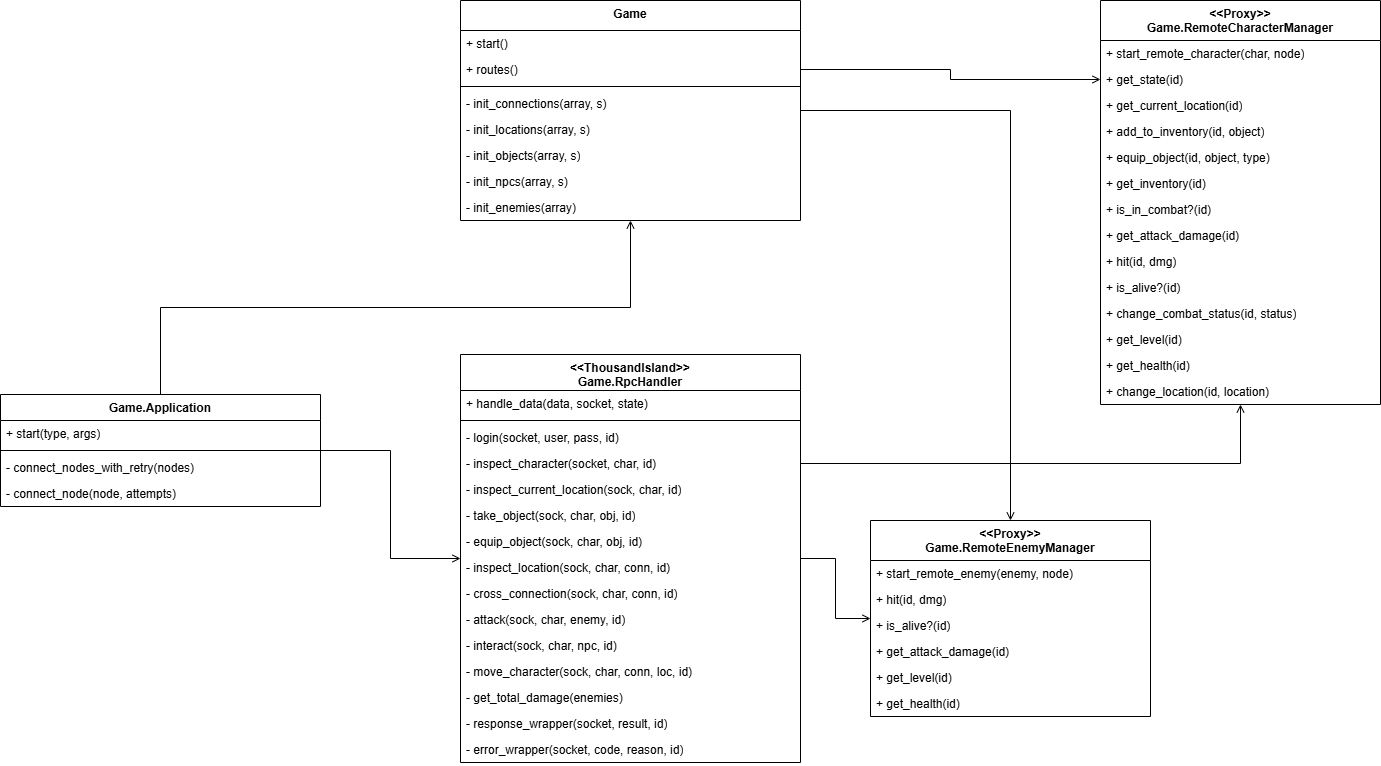

The diagram above was exported from draw.io. Its source (the exported page's mxGraphModel, read from the mxfile embedded in the PNG):
<mxGraphModel dx="3080" dy="841" grid="1" gridSize="10" guides="1" tooltips="1" connect="1" arrows="1" fold="1" page="1" pageScale="1" pageWidth="1654" pageHeight="1169" math="0" shadow="0">
  <root>
    <mxCell id="0" />
    <mxCell id="1" parent="0" />
    <mxCell id="yioTxdpsl_bEEN9xEkL7-1" edge="1" parent="1" source="Class_GameApp" style="edgeStyle=orthogonalEdgeStyle;rounded=0;orthogonalLoop=1;jettySize=auto;html=1;endArrow=open;endFill=0;" target="Class_Rpc">
      <mxGeometry relative="1" as="geometry" />
    </mxCell>
    <mxCell id="Class_GameApp" parent="1" style="swimlane;fontStyle=1;align=center;verticalAlign=top;childLayout=stackLayout;horizontal=1;startSize=26;horizontalStack=0;resizeParent=1;resizeParentMax=0;resizeLast=0;collapsible=1;marginBottom=0;whiteSpace=wrap;html=1;" value="&lt;div&gt;&lt;span style=&quot;background-color: transparent; color: light-dark(rgb(0, 0, 0), rgb(255, 255, 255));&quot;&gt;Game.Application&lt;/span&gt;&lt;/div&gt;" vertex="1">
      <mxGeometry height="112" width="320" x="-50" y="424" as="geometry" />
    </mxCell>
    <mxCell id="Meth_App_1" parent="Class_GameApp" style="text;strokeColor=none;fillColor=none;align=left;verticalAlign=top;spacingLeft=4;spacingRight=4;overflow=hidden;rotatable=0;points=[[0,0.5],[1,0.5]];portConstraint=eastwest;whiteSpace=wrap;html=1;" value="+ start(type, args)" vertex="1">
      <mxGeometry height="26" width="320" y="26" as="geometry" />
    </mxCell>
    <mxCell id="Sep_App" parent="Class_GameApp" style="line;strokeWidth=1;fillColor=none;align=left;verticalAlign=middle;spacingTop=-1;spacingLeft=3;spacingRight=3;rotatable=0;labelPosition=right;points=[];portConstraint=eastwest;strokeColor=inherit;" value="" vertex="1">
      <mxGeometry height="8" width="320" y="52" as="geometry" />
    </mxCell>
    <mxCell id="Meth_App_2" parent="Class_GameApp" style="text;strokeColor=none;fillColor=none;align=left;verticalAlign=top;spacingLeft=4;spacingRight=4;overflow=hidden;rotatable=0;points=[[0,0.5],[1,0.5]];portConstraint=eastwest;whiteSpace=wrap;html=1;" value="- connect_nodes_with_retry(nodes)" vertex="1">
      <mxGeometry height="26" width="320" y="60" as="geometry" />
    </mxCell>
    <mxCell id="Meth_App_3" parent="Class_GameApp" style="text;strokeColor=none;fillColor=none;align=left;verticalAlign=top;spacingLeft=4;spacingRight=4;overflow=hidden;rotatable=0;points=[[0,0.5],[1,0.5]];portConstraint=eastwest;whiteSpace=wrap;html=1;" value="- connect_node(node, attempts)" vertex="1">
      <mxGeometry height="26" width="320" y="86" as="geometry" />
    </mxCell>
    <mxCell id="Class_Game" parent="1" style="swimlane;fontStyle=1;align=center;verticalAlign=top;childLayout=stackLayout;horizontal=1;startSize=30;horizontalStack=0;resizeParent=1;resizeParentMax=0;resizeLast=0;collapsible=1;marginBottom=0;whiteSpace=wrap;html=1;" value="Game" vertex="1">
      <mxGeometry height="220" width="340" x="410" y="30" as="geometry" />
    </mxCell>
    <mxCell id="Meth_G_1" parent="Class_Game" style="text;strokeColor=none;fillColor=none;align=left;verticalAlign=top;spacingLeft=4;spacingRight=4;overflow=hidden;rotatable=0;points=[[0,0.5],[1,0.5]];portConstraint=eastwest;whiteSpace=wrap;html=1;" value="+ start()" vertex="1">
      <mxGeometry height="26" width="340" y="30" as="geometry" />
    </mxCell>
    <mxCell id="Meth_G_2" parent="Class_Game" style="text;strokeColor=none;fillColor=none;align=left;verticalAlign=top;spacingLeft=4;spacingRight=4;overflow=hidden;rotatable=0;points=[[0,0.5],[1,0.5]];portConstraint=eastwest;whiteSpace=wrap;html=1;" value="+ routes()" vertex="1">
      <mxGeometry height="26" width="340" y="56" as="geometry" />
    </mxCell>
    <mxCell id="Sep_G" parent="Class_Game" style="line;strokeWidth=1;fillColor=none;align=left;verticalAlign=middle;spacingTop=-1;spacingLeft=3;spacingRight=3;rotatable=0;labelPosition=right;points=[];portConstraint=eastwest;strokeColor=inherit;" value="" vertex="1">
      <mxGeometry height="8" width="340" y="82" as="geometry" />
    </mxCell>
    <mxCell id="Meth_G_3" parent="Class_Game" style="text;strokeColor=none;fillColor=none;align=left;verticalAlign=top;spacingLeft=4;spacingRight=4;overflow=hidden;rotatable=0;points=[[0,0.5],[1,0.5]];portConstraint=eastwest;whiteSpace=wrap;html=1;" value="- init_connections(array, s)" vertex="1">
      <mxGeometry height="26" width="340" y="90" as="geometry" />
    </mxCell>
    <mxCell id="Meth_G_4" parent="Class_Game" style="text;strokeColor=none;fillColor=none;align=left;verticalAlign=top;spacingLeft=4;spacingRight=4;overflow=hidden;rotatable=0;points=[[0,0.5],[1,0.5]];portConstraint=eastwest;whiteSpace=wrap;html=1;" value="- init_locations(array, s)" vertex="1">
      <mxGeometry height="26" width="340" y="116" as="geometry" />
    </mxCell>
    <mxCell id="Meth_G_5" parent="Class_Game" style="text;strokeColor=none;fillColor=none;align=left;verticalAlign=top;spacingLeft=4;spacingRight=4;overflow=hidden;rotatable=0;points=[[0,0.5],[1,0.5]];portConstraint=eastwest;whiteSpace=wrap;html=1;" value="- init_objects(array, s)" vertex="1">
      <mxGeometry height="26" width="340" y="142" as="geometry" />
    </mxCell>
    <mxCell id="Meth_G_6" parent="Class_Game" style="text;strokeColor=none;fillColor=none;align=left;verticalAlign=top;spacingLeft=4;spacingRight=4;overflow=hidden;rotatable=0;points=[[0,0.5],[1,0.5]];portConstraint=eastwest;whiteSpace=wrap;html=1;" value="- init_npcs(array, s)" vertex="1">
      <mxGeometry height="26" width="340" y="168" as="geometry" />
    </mxCell>
    <mxCell id="Meth_G_7" parent="Class_Game" style="text;strokeColor=none;fillColor=none;align=left;verticalAlign=top;spacingLeft=4;spacingRight=4;overflow=hidden;rotatable=0;points=[[0,0.5],[1,0.5]];portConstraint=eastwest;whiteSpace=wrap;html=1;" value="- init_enemies(array)" vertex="1">
      <mxGeometry height="26" width="340" y="194" as="geometry" />
    </mxCell>
    <mxCell id="Class_Rpc" parent="1" style="swimlane;fontStyle=1;align=center;verticalAlign=top;childLayout=stackLayout;horizontal=1;startSize=36;horizontalStack=0;resizeParent=1;resizeParentMax=0;resizeLast=0;collapsible=1;marginBottom=0;whiteSpace=wrap;html=1;" value="&lt;div&gt;&amp;lt;&amp;lt;ThousandIsland&amp;gt;&amp;gt;&lt;/div&gt;Game.RpcHandler" vertex="1">
      <mxGeometry height="408" width="340" x="410" y="384" as="geometry" />
    </mxCell>
    <mxCell id="Meth_Rpc_1" parent="Class_Rpc" style="text;strokeColor=none;fillColor=none;align=left;verticalAlign=top;spacingLeft=4;spacingRight=4;overflow=hidden;rotatable=0;points=[[0,0.5],[1,0.5]];portConstraint=eastwest;whiteSpace=wrap;html=1;" value="+ handle_data(data, socket, state)" vertex="1">
      <mxGeometry height="26" width="340" y="36" as="geometry" />
    </mxCell>
    <mxCell id="Sep_Rpc" parent="Class_Rpc" style="line;strokeWidth=1;fillColor=none;align=left;verticalAlign=middle;spacingTop=-1;spacingLeft=3;spacingRight=3;rotatable=0;labelPosition=right;points=[];portConstraint=eastwest;strokeColor=inherit;" value="" vertex="1">
      <mxGeometry height="8" width="340" y="62" as="geometry" />
    </mxCell>
    <mxCell id="Meth_Rpc_2" parent="Class_Rpc" style="text;strokeColor=none;fillColor=none;align=left;verticalAlign=top;spacingLeft=4;spacingRight=4;overflow=hidden;rotatable=0;points=[[0,0.5],[1,0.5]];portConstraint=eastwest;whiteSpace=wrap;html=1;" value="- login(socket, user, pass, id)" vertex="1">
      <mxGeometry height="26" width="340" y="70" as="geometry" />
    </mxCell>
    <mxCell id="Meth_Rpc_3" parent="Class_Rpc" style="text;strokeColor=none;fillColor=none;align=left;verticalAlign=top;spacingLeft=4;spacingRight=4;overflow=hidden;rotatable=0;points=[[0,0.5],[1,0.5]];portConstraint=eastwest;whiteSpace=wrap;html=1;" value="- inspect_character(socket, char, id)" vertex="1">
      <mxGeometry height="26" width="340" y="96" as="geometry" />
    </mxCell>
    <mxCell id="Meth_Rpc_4" parent="Class_Rpc" style="text;strokeColor=none;fillColor=none;align=left;verticalAlign=top;spacingLeft=4;spacingRight=4;overflow=hidden;rotatable=0;points=[[0,0.5],[1,0.5]];portConstraint=eastwest;whiteSpace=wrap;html=1;" value="- inspect_current_location(sock, char, id)" vertex="1">
      <mxGeometry height="26" width="340" y="122" as="geometry" />
    </mxCell>
    <mxCell id="Meth_Rpc_5" parent="Class_Rpc" style="text;strokeColor=none;fillColor=none;align=left;verticalAlign=top;spacingLeft=4;spacingRight=4;overflow=hidden;rotatable=0;points=[[0,0.5],[1,0.5]];portConstraint=eastwest;whiteSpace=wrap;html=1;" value="- take_object(sock, char, obj, id)" vertex="1">
      <mxGeometry height="26" width="340" y="148" as="geometry" />
    </mxCell>
    <mxCell id="Meth_Rpc_6" parent="Class_Rpc" style="text;strokeColor=none;fillColor=none;align=left;verticalAlign=top;spacingLeft=4;spacingRight=4;overflow=hidden;rotatable=0;points=[[0,0.5],[1,0.5]];portConstraint=eastwest;whiteSpace=wrap;html=1;" value="- equip_object(sock, char, obj, id)" vertex="1">
      <mxGeometry height="26" width="340" y="174" as="geometry" />
    </mxCell>
    <mxCell id="Meth_Rpc_7" parent="Class_Rpc" style="text;strokeColor=none;fillColor=none;align=left;verticalAlign=top;spacingLeft=4;spacingRight=4;overflow=hidden;rotatable=0;points=[[0,0.5],[1,0.5]];portConstraint=eastwest;whiteSpace=wrap;html=1;" value="- inspect_location(sock, char, conn, id)" vertex="1">
      <mxGeometry height="26" width="340" y="200" as="geometry" />
    </mxCell>
    <mxCell id="Meth_Rpc_8" parent="Class_Rpc" style="text;strokeColor=none;fillColor=none;align=left;verticalAlign=top;spacingLeft=4;spacingRight=4;overflow=hidden;rotatable=0;points=[[0,0.5],[1,0.5]];portConstraint=eastwest;whiteSpace=wrap;html=1;" value="- cross_connection(sock, char, conn, id)" vertex="1">
      <mxGeometry height="26" width="340" y="226" as="geometry" />
    </mxCell>
    <mxCell id="Meth_Rpc_9" parent="Class_Rpc" style="text;strokeColor=none;fillColor=none;align=left;verticalAlign=top;spacingLeft=4;spacingRight=4;overflow=hidden;rotatable=0;points=[[0,0.5],[1,0.5]];portConstraint=eastwest;whiteSpace=wrap;html=1;" value="- attack(sock, char, enemy, id)" vertex="1">
      <mxGeometry height="26" width="340" y="252" as="geometry" />
    </mxCell>
    <mxCell id="Meth_Rpc_10" parent="Class_Rpc" style="text;strokeColor=none;fillColor=none;align=left;verticalAlign=top;spacingLeft=4;spacingRight=4;overflow=hidden;rotatable=0;points=[[0,0.5],[1,0.5]];portConstraint=eastwest;whiteSpace=wrap;html=1;" value="- interact(sock, char, npc, id)" vertex="1">
      <mxGeometry height="26" width="340" y="278" as="geometry" />
    </mxCell>
    <mxCell id="Meth_Rpc_11" parent="Class_Rpc" style="text;strokeColor=none;fillColor=none;align=left;verticalAlign=top;spacingLeft=4;spacingRight=4;overflow=hidden;rotatable=0;points=[[0,0.5],[1,0.5]];portConstraint=eastwest;whiteSpace=wrap;html=1;" value="- move_character(sock, char, conn, loc, id)" vertex="1">
      <mxGeometry height="26" width="340" y="304" as="geometry" />
    </mxCell>
    <mxCell id="Meth_Rpc_12" parent="Class_Rpc" style="text;strokeColor=none;fillColor=none;align=left;verticalAlign=top;spacingLeft=4;spacingRight=4;overflow=hidden;rotatable=0;points=[[0,0.5],[1,0.5]];portConstraint=eastwest;whiteSpace=wrap;html=1;" value="- get_total_damage(enemies)" vertex="1">
      <mxGeometry height="26" width="340" y="330" as="geometry" />
    </mxCell>
    <mxCell id="Meth_Rpc_13" parent="Class_Rpc" style="text;strokeColor=none;fillColor=none;align=left;verticalAlign=top;spacingLeft=4;spacingRight=4;overflow=hidden;rotatable=0;points=[[0,0.5],[1,0.5]];portConstraint=eastwest;whiteSpace=wrap;html=1;" value="- response_wrapper(socket, result, id)" vertex="1">
      <mxGeometry height="26" width="340" y="356" as="geometry" />
    </mxCell>
    <mxCell id="Meth_Rpc_14" parent="Class_Rpc" style="text;strokeColor=none;fillColor=none;align=left;verticalAlign=top;spacingLeft=4;spacingRight=4;overflow=hidden;rotatable=0;points=[[0,0.5],[1,0.5]];portConstraint=eastwest;whiteSpace=wrap;html=1;" value="- error_wrapper(socket, code, reason, id)" vertex="1">
      <mxGeometry height="26" width="340" y="382" as="geometry" />
    </mxCell>
    <mxCell id="Class_RChar" parent="1" style="swimlane;fontStyle=1;align=center;verticalAlign=top;childLayout=stackLayout;horizontal=1;startSize=40;horizontalStack=0;resizeParent=1;resizeParentMax=0;resizeLast=0;collapsible=1;marginBottom=0;whiteSpace=wrap;html=1;" value="&lt;div&gt;&amp;lt;&amp;lt;Proxy&amp;gt;&amp;gt;&lt;/div&gt;Game.RemoteCharacterManager" vertex="1">
      <mxGeometry height="404" width="280" x="1050" y="30" as="geometry" />
    </mxCell>
    <mxCell id="Meth_RC_1" parent="Class_RChar" style="text;strokeColor=none;fillColor=none;align=left;verticalAlign=top;spacingLeft=4;spacingRight=4;overflow=hidden;rotatable=0;points=[[0,0.5],[1,0.5]];portConstraint=eastwest;whiteSpace=wrap;html=1;" value="+ start_remote_character(char, node)" vertex="1">
      <mxGeometry height="26" width="280" y="40" as="geometry" />
    </mxCell>
    <mxCell id="Meth_RC_2" parent="Class_RChar" style="text;strokeColor=none;fillColor=none;align=left;verticalAlign=top;spacingLeft=4;spacingRight=4;overflow=hidden;rotatable=0;points=[[0,0.5],[1,0.5]];portConstraint=eastwest;whiteSpace=wrap;html=1;" value="+ get_state(id)" vertex="1">
      <mxGeometry height="26" width="280" y="66" as="geometry" />
    </mxCell>
    <mxCell id="Meth_RC_3" parent="Class_RChar" style="text;strokeColor=none;fillColor=none;align=left;verticalAlign=top;spacingLeft=4;spacingRight=4;overflow=hidden;rotatable=0;points=[[0,0.5],[1,0.5]];portConstraint=eastwest;whiteSpace=wrap;html=1;" value="+ get_current_location(id)" vertex="1">
      <mxGeometry height="26" width="280" y="92" as="geometry" />
    </mxCell>
    <mxCell id="Meth_RC_4" parent="Class_RChar" style="text;strokeColor=none;fillColor=none;align=left;verticalAlign=top;spacingLeft=4;spacingRight=4;overflow=hidden;rotatable=0;points=[[0,0.5],[1,0.5]];portConstraint=eastwest;whiteSpace=wrap;html=1;" value="+ add_to_inventory(id, object)" vertex="1">
      <mxGeometry height="26" width="280" y="118" as="geometry" />
    </mxCell>
    <mxCell id="Meth_RC_5" parent="Class_RChar" style="text;strokeColor=none;fillColor=none;align=left;verticalAlign=top;spacingLeft=4;spacingRight=4;overflow=hidden;rotatable=0;points=[[0,0.5],[1,0.5]];portConstraint=eastwest;whiteSpace=wrap;html=1;" value="+ equip_object(id, object, type)" vertex="1">
      <mxGeometry height="26" width="280" y="144" as="geometry" />
    </mxCell>
    <mxCell id="Meth_RC_6" parent="Class_RChar" style="text;strokeColor=none;fillColor=none;align=left;verticalAlign=top;spacingLeft=4;spacingRight=4;overflow=hidden;rotatable=0;points=[[0,0.5],[1,0.5]];portConstraint=eastwest;whiteSpace=wrap;html=1;" value="+ get_inventory(id)" vertex="1">
      <mxGeometry height="26" width="280" y="170" as="geometry" />
    </mxCell>
    <mxCell id="Meth_RC_7" parent="Class_RChar" style="text;strokeColor=none;fillColor=none;align=left;verticalAlign=top;spacingLeft=4;spacingRight=4;overflow=hidden;rotatable=0;points=[[0,0.5],[1,0.5]];portConstraint=eastwest;whiteSpace=wrap;html=1;" value="+ is_in_combat?(id)" vertex="1">
      <mxGeometry height="26" width="280" y="196" as="geometry" />
    </mxCell>
    <mxCell id="Meth_RC_8" parent="Class_RChar" style="text;strokeColor=none;fillColor=none;align=left;verticalAlign=top;spacingLeft=4;spacingRight=4;overflow=hidden;rotatable=0;points=[[0,0.5],[1,0.5]];portConstraint=eastwest;whiteSpace=wrap;html=1;" value="+ get_attack_damage(id)" vertex="1">
      <mxGeometry height="26" width="280" y="222" as="geometry" />
    </mxCell>
    <mxCell id="Meth_RC_9" parent="Class_RChar" style="text;strokeColor=none;fillColor=none;align=left;verticalAlign=top;spacingLeft=4;spacingRight=4;overflow=hidden;rotatable=0;points=[[0,0.5],[1,0.5]];portConstraint=eastwest;whiteSpace=wrap;html=1;" value="+ hit(id, dmg)" vertex="1">
      <mxGeometry height="26" width="280" y="248" as="geometry" />
    </mxCell>
    <mxCell id="Meth_RC_10" parent="Class_RChar" style="text;strokeColor=none;fillColor=none;align=left;verticalAlign=top;spacingLeft=4;spacingRight=4;overflow=hidden;rotatable=0;points=[[0,0.5],[1,0.5]];portConstraint=eastwest;whiteSpace=wrap;html=1;" value="+ is_alive?(id)" vertex="1">
      <mxGeometry height="26" width="280" y="274" as="geometry" />
    </mxCell>
    <mxCell id="Meth_RC_11" parent="Class_RChar" style="text;strokeColor=none;fillColor=none;align=left;verticalAlign=top;spacingLeft=4;spacingRight=4;overflow=hidden;rotatable=0;points=[[0,0.5],[1,0.5]];portConstraint=eastwest;whiteSpace=wrap;html=1;" value="+ change_combat_status(id, status)" vertex="1">
      <mxGeometry height="26" width="280" y="300" as="geometry" />
    </mxCell>
    <mxCell id="Meth_RC_12" parent="Class_RChar" style="text;strokeColor=none;fillColor=none;align=left;verticalAlign=top;spacingLeft=4;spacingRight=4;overflow=hidden;rotatable=0;points=[[0,0.5],[1,0.5]];portConstraint=eastwest;whiteSpace=wrap;html=1;" value="+ get_level(id)" vertex="1">
      <mxGeometry height="26" width="280" y="326" as="geometry" />
    </mxCell>
    <mxCell id="Meth_RC_13" parent="Class_RChar" style="text;strokeColor=none;fillColor=none;align=left;verticalAlign=top;spacingLeft=4;spacingRight=4;overflow=hidden;rotatable=0;points=[[0,0.5],[1,0.5]];portConstraint=eastwest;whiteSpace=wrap;html=1;" value="+ get_health(id)" vertex="1">
      <mxGeometry height="26" width="280" y="352" as="geometry" />
    </mxCell>
    <mxCell id="Meth_RC_14" parent="Class_RChar" style="text;strokeColor=none;fillColor=none;align=left;verticalAlign=top;spacingLeft=4;spacingRight=4;overflow=hidden;rotatable=0;points=[[0,0.5],[1,0.5]];portConstraint=eastwest;whiteSpace=wrap;html=1;" value="+ change_location(id, location)" vertex="1">
      <mxGeometry height="26" width="280" y="378" as="geometry" />
    </mxCell>
    <mxCell id="Class_REnemy" parent="1" style="swimlane;fontStyle=1;align=center;verticalAlign=top;childLayout=stackLayout;horizontal=1;startSize=40;horizontalStack=0;resizeParent=1;resizeParentMax=0;resizeLast=0;collapsible=1;marginBottom=0;whiteSpace=wrap;html=1;" value="&lt;div&gt;&amp;lt;&amp;lt;Proxy&amp;gt;&amp;gt;&lt;/div&gt;Game.RemoteEnemyManager" vertex="1">
      <mxGeometry height="196" width="280" x="820" y="550" as="geometry" />
    </mxCell>
    <mxCell id="Meth_RE_1" parent="Class_REnemy" style="text;strokeColor=none;fillColor=none;align=left;verticalAlign=top;spacingLeft=4;spacingRight=4;overflow=hidden;rotatable=0;points=[[0,0.5],[1,0.5]];portConstraint=eastwest;whiteSpace=wrap;html=1;" value="+ start_remote_enemy(enemy, node)" vertex="1">
      <mxGeometry height="26" width="280" y="40" as="geometry" />
    </mxCell>
    <mxCell id="Meth_RE_2" parent="Class_REnemy" style="text;strokeColor=none;fillColor=none;align=left;verticalAlign=top;spacingLeft=4;spacingRight=4;overflow=hidden;rotatable=0;points=[[0,0.5],[1,0.5]];portConstraint=eastwest;whiteSpace=wrap;html=1;" value="+ hit(id, dmg)" vertex="1">
      <mxGeometry height="26" width="280" y="66" as="geometry" />
    </mxCell>
    <mxCell id="Meth_RE_3" parent="Class_REnemy" style="text;strokeColor=none;fillColor=none;align=left;verticalAlign=top;spacingLeft=4;spacingRight=4;overflow=hidden;rotatable=0;points=[[0,0.5],[1,0.5]];portConstraint=eastwest;whiteSpace=wrap;html=1;" value="+ is_alive?(id)" vertex="1">
      <mxGeometry height="26" width="280" y="92" as="geometry" />
    </mxCell>
    <mxCell id="Meth_RE_4" parent="Class_REnemy" style="text;strokeColor=none;fillColor=none;align=left;verticalAlign=top;spacingLeft=4;spacingRight=4;overflow=hidden;rotatable=0;points=[[0,0.5],[1,0.5]];portConstraint=eastwest;whiteSpace=wrap;html=1;" value="+ get_attack_damage(id)" vertex="1">
      <mxGeometry height="26" width="280" y="118" as="geometry" />
    </mxCell>
    <mxCell id="Meth_RE_5" parent="Class_REnemy" style="text;strokeColor=none;fillColor=none;align=left;verticalAlign=top;spacingLeft=4;spacingRight=4;overflow=hidden;rotatable=0;points=[[0,0.5],[1,0.5]];portConstraint=eastwest;whiteSpace=wrap;html=1;" value="+ get_level(id)" vertex="1">
      <mxGeometry height="26" width="280" y="144" as="geometry" />
    </mxCell>
    <mxCell id="Meth_RE_6" parent="Class_REnemy" style="text;strokeColor=none;fillColor=none;align=left;verticalAlign=top;spacingLeft=4;spacingRight=4;overflow=hidden;rotatable=0;points=[[0,0.5],[1,0.5]];portConstraint=eastwest;whiteSpace=wrap;html=1;" value="+ get_health(id)" vertex="1">
      <mxGeometry height="26" width="280" y="170" as="geometry" />
    </mxCell>
    <mxCell id="Rel_App_Game" edge="1" parent="1" source="Class_GameApp" style="edgeStyle=orthogonalEdgeStyle;rounded=0;curved=0;endArrow=open;endFill=0;exitX=0.5;exitY=0;exitDx=0;exitDy=0;" target="Class_Game">
      <mxGeometry relative="1" as="geometry" />
    </mxCell>
    <mxCell id="Rel_Rpc_RChar" edge="1" parent="1" source="Meth_Rpc_3" style="rounded=0;edgeStyle=orthogonalEdgeStyle;exitX=1;exitY=0.5;exitDx=0;exitDy=0;endArrow=open;endFill=0;" target="Class_RChar">
      <mxGeometry relative="1" as="geometry" />
    </mxCell>
    <mxCell id="Rel_Rpc_REnemy" edge="1" parent="1" source="Class_Rpc" style="edgeStyle=orthogonalEdgeStyle;rounded=0;curved=0;endArrow=open;endFill=0;" target="Class_REnemy">
      <mxGeometry relative="1" as="geometry" />
    </mxCell>
    <mxCell id="Rel_Game_REnemy" edge="1" parent="1" source="Class_Game" style="rounded=0;edgeStyle=orthogonalEdgeStyle;endArrow=open;endFill=0;" target="Class_REnemy">
      <mxGeometry relative="1" as="geometry" />
    </mxCell>
    <mxCell id="yioTxdpsl_bEEN9xEkL7-2" edge="1" parent="1" source="Meth_G_2" style="edgeStyle=orthogonalEdgeStyle;rounded=0;orthogonalLoop=1;jettySize=auto;html=1;entryX=0;entryY=0.5;entryDx=0;entryDy=0;endArrow=open;endFill=0;" target="Meth_RC_2">
      <mxGeometry relative="1" as="geometry" />
    </mxCell>
  </root>
</mxGraphModel>